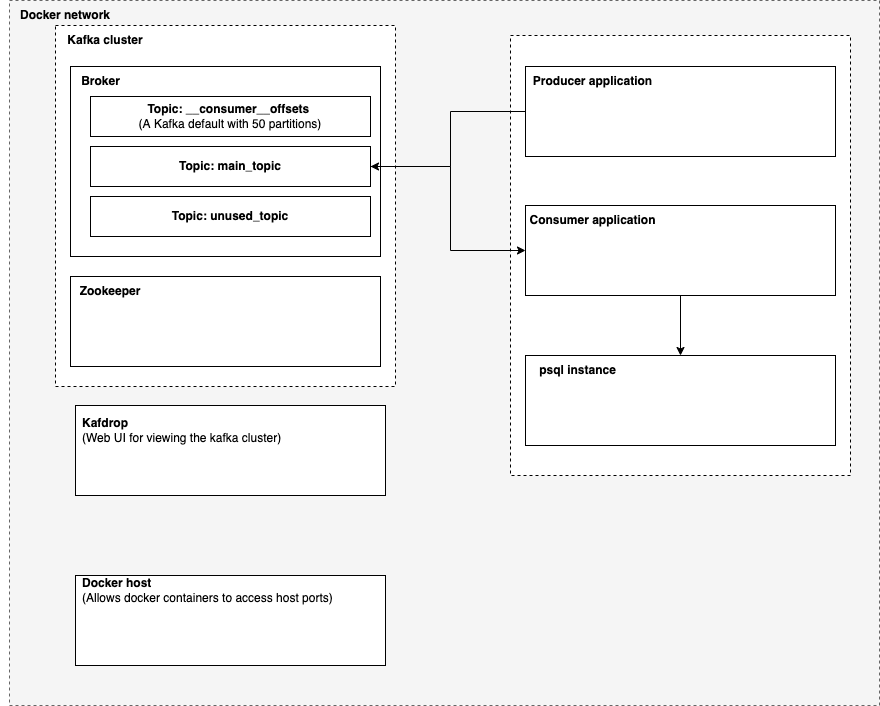

The diagram above was exported from draw.io. Its source (the exported page's mxGraphModel, read from the mxfile embedded in the PNG):
<mxGraphModel dx="2115" dy="675" grid="1" gridSize="10" guides="1" tooltips="1" connect="1" arrows="1" fold="1" page="1" pageScale="1" pageWidth="827" pageHeight="1169" math="0" shadow="0">
  <root>
    <mxCell id="0" />
    <mxCell id="1" parent="0" />
    <mxCell id="H98teLWFRTscMVz8b_bj-4" value="" style="rounded=0;whiteSpace=wrap;html=1;shadow=0;dashed=1;fillColor=#f5f5f5;fontColor=#333333;strokeColor=#666666;" vertex="1" parent="1">
      <mxGeometry x="-21" y="25" width="870" height="705" as="geometry" />
    </mxCell>
    <mxCell id="H98teLWFRTscMVz8b_bj-2" value="" style="rounded=0;whiteSpace=wrap;html=1;shadow=0;dashed=1;" vertex="1" parent="1">
      <mxGeometry x="25" y="50" width="340" height="361" as="geometry" />
    </mxCell>
    <mxCell id="H98teLWFRTscMVz8b_bj-3" value="" style="rounded=0;whiteSpace=wrap;html=1;dashed=1;" vertex="1" parent="1">
      <mxGeometry x="480" y="60" width="340" height="440" as="geometry" />
    </mxCell>
    <mxCell id="H98teLWFRTscMVz8b_bj-5" value="Docker network" style="text;html=1;strokeColor=none;fillColor=none;align=center;verticalAlign=middle;whiteSpace=wrap;rounded=0;shadow=0;dashed=1;fontStyle=1" vertex="1" parent="1">
      <mxGeometry x="-30" y="25" width="130" height="30" as="geometry" />
    </mxCell>
    <mxCell id="H98teLWFRTscMVz8b_bj-6" value="" style="rounded=0;whiteSpace=wrap;html=1;shadow=0;" vertex="1" parent="1">
      <mxGeometry x="40" y="91" width="310" height="190" as="geometry" />
    </mxCell>
    <mxCell id="H98teLWFRTscMVz8b_bj-7" value="Broker" style="text;html=1;strokeColor=none;fillColor=none;align=center;verticalAlign=middle;whiteSpace=wrap;rounded=0;shadow=0;dashed=1;fontStyle=1" vertex="1" parent="1">
      <mxGeometry x="41" y="91" width="59" height="30" as="geometry" />
    </mxCell>
    <mxCell id="H98teLWFRTscMVz8b_bj-8" value="" style="rounded=0;whiteSpace=wrap;html=1;shadow=0;" vertex="1" parent="1">
      <mxGeometry x="40" y="301" width="310" height="90" as="geometry" />
    </mxCell>
    <mxCell id="H98teLWFRTscMVz8b_bj-9" value="&lt;b&gt;Topic: __consumer__offsets &lt;br&gt;&lt;/b&gt;(A Kafka default with 50 partitions)" style="rounded=0;whiteSpace=wrap;html=1;shadow=0;" vertex="1" parent="1">
      <mxGeometry x="60" y="121" width="280" height="40" as="geometry" />
    </mxCell>
    <mxCell id="H98teLWFRTscMVz8b_bj-10" value="&lt;b&gt;Topic: main_topic&lt;/b&gt;" style="rounded=0;whiteSpace=wrap;html=1;shadow=0;" vertex="1" parent="1">
      <mxGeometry x="60" y="171" width="280" height="40" as="geometry" />
    </mxCell>
    <mxCell id="H98teLWFRTscMVz8b_bj-11" value="&lt;b&gt;Topic: unused_topic&lt;/b&gt;" style="rounded=0;whiteSpace=wrap;html=1;shadow=0;" vertex="1" parent="1">
      <mxGeometry x="60" y="221" width="280" height="40" as="geometry" />
    </mxCell>
    <mxCell id="H98teLWFRTscMVz8b_bj-12" value="Zookeeper" style="text;html=1;strokeColor=none;fillColor=none;align=center;verticalAlign=middle;whiteSpace=wrap;rounded=0;shadow=0;dashed=1;fontStyle=1" vertex="1" parent="1">
      <mxGeometry x="40" y="301" width="80" height="30" as="geometry" />
    </mxCell>
    <mxCell id="H98teLWFRTscMVz8b_bj-13" value="" style="rounded=0;whiteSpace=wrap;html=1;shadow=0;" vertex="1" parent="1">
      <mxGeometry x="45" y="600" width="310" height="90" as="geometry" />
    </mxCell>
    <mxCell id="H98teLWFRTscMVz8b_bj-14" value="Docker host&lt;br&gt;&lt;span style=&quot;font-weight: normal;&quot;&gt;(Allows docker containers to access host ports)&lt;/span&gt;" style="text;html=1;strokeColor=none;fillColor=none;align=left;verticalAlign=middle;whiteSpace=wrap;rounded=0;shadow=0;dashed=1;fontStyle=1" vertex="1" parent="1">
      <mxGeometry x="50" y="600" width="270" height="30" as="geometry" />
    </mxCell>
    <mxCell id="H98teLWFRTscMVz8b_bj-15" value="" style="rounded=0;whiteSpace=wrap;html=1;shadow=0;" vertex="1" parent="1">
      <mxGeometry x="45" y="430" width="310" height="90" as="geometry" />
    </mxCell>
    <mxCell id="H98teLWFRTscMVz8b_bj-17" value="Kafdrop&lt;br&gt;&lt;span style=&quot;font-weight: normal;&quot;&gt;(Web UI for viewing the kafka cluster)&lt;/span&gt;" style="text;html=1;strokeColor=none;fillColor=none;align=left;verticalAlign=middle;whiteSpace=wrap;rounded=0;shadow=0;dashed=1;fontStyle=1" vertex="1" parent="1">
      <mxGeometry x="50" y="440" width="270" height="30" as="geometry" />
    </mxCell>
    <mxCell id="H98teLWFRTscMVz8b_bj-18" value="Kafka cluster" style="text;html=1;strokeColor=none;fillColor=none;align=center;verticalAlign=middle;whiteSpace=wrap;rounded=0;shadow=0;dashed=1;fontStyle=1" vertex="1" parent="1">
      <mxGeometry x="20" y="50" width="110" height="30" as="geometry" />
    </mxCell>
    <mxCell id="H98teLWFRTscMVz8b_bj-19" value="" style="rounded=0;whiteSpace=wrap;html=1;shadow=0;" vertex="1" parent="1">
      <mxGeometry x="495" y="91" width="310" height="90" as="geometry" />
    </mxCell>
    <mxCell id="H98teLWFRTscMVz8b_bj-20" value="" style="rounded=0;whiteSpace=wrap;html=1;shadow=0;" vertex="1" parent="1">
      <mxGeometry x="495" y="230" width="310" height="90" as="geometry" />
    </mxCell>
    <mxCell id="H98teLWFRTscMVz8b_bj-21" value="" style="rounded=0;whiteSpace=wrap;html=1;shadow=0;" vertex="1" parent="1">
      <mxGeometry x="495" y="380" width="310" height="90" as="geometry" />
    </mxCell>
    <mxCell id="H98teLWFRTscMVz8b_bj-22" value="Consumer application" style="text;html=1;strokeColor=none;fillColor=none;align=center;verticalAlign=middle;whiteSpace=wrap;rounded=0;shadow=0;dashed=1;fontStyle=1" vertex="1" parent="1">
      <mxGeometry x="495" y="230" width="135" height="30" as="geometry" />
    </mxCell>
    <mxCell id="H98teLWFRTscMVz8b_bj-23" value="Producer application" style="text;html=1;strokeColor=none;fillColor=none;align=center;verticalAlign=middle;whiteSpace=wrap;rounded=0;shadow=0;dashed=1;fontStyle=1" vertex="1" parent="1">
      <mxGeometry x="495" y="91" width="135" height="30" as="geometry" />
    </mxCell>
    <mxCell id="H98teLWFRTscMVz8b_bj-24" value="psql instance" style="text;html=1;strokeColor=none;fillColor=none;align=center;verticalAlign=middle;whiteSpace=wrap;rounded=0;shadow=0;dashed=1;fontStyle=1" vertex="1" parent="1">
      <mxGeometry x="480" y="380" width="135" height="30" as="geometry" />
    </mxCell>
    <mxCell id="H98teLWFRTscMVz8b_bj-25" value="" style="endArrow=classic;html=1;rounded=0;exitX=0;exitY=0.5;exitDx=0;exitDy=0;entryX=1;entryY=0.5;entryDx=0;entryDy=0;" edge="1" parent="1" source="H98teLWFRTscMVz8b_bj-19" target="H98teLWFRTscMVz8b_bj-10">
      <mxGeometry width="50" height="50" relative="1" as="geometry">
        <mxPoint x="270" y="410" as="sourcePoint" />
        <mxPoint x="320" y="360" as="targetPoint" />
        <Array as="points">
          <mxPoint x="420" y="136" />
          <mxPoint x="420" y="191" />
        </Array>
      </mxGeometry>
    </mxCell>
    <mxCell id="H98teLWFRTscMVz8b_bj-26" value="" style="endArrow=classic;html=1;rounded=0;exitX=1;exitY=0.5;exitDx=0;exitDy=0;entryX=0;entryY=0.5;entryDx=0;entryDy=0;" edge="1" parent="1" source="H98teLWFRTscMVz8b_bj-10" target="H98teLWFRTscMVz8b_bj-20">
      <mxGeometry width="50" height="50" relative="1" as="geometry">
        <mxPoint x="505" y="146" as="sourcePoint" />
        <mxPoint x="350" y="201" as="targetPoint" />
        <Array as="points">
          <mxPoint x="420" y="191" />
          <mxPoint x="420" y="275" />
        </Array>
      </mxGeometry>
    </mxCell>
    <mxCell id="H98teLWFRTscMVz8b_bj-27" value="" style="endArrow=classic;html=1;rounded=0;exitX=0.5;exitY=1;exitDx=0;exitDy=0;entryX=0.5;entryY=0;entryDx=0;entryDy=0;" edge="1" parent="1" source="H98teLWFRTscMVz8b_bj-20" target="H98teLWFRTscMVz8b_bj-21">
      <mxGeometry width="50" height="50" relative="1" as="geometry">
        <mxPoint x="270" y="410" as="sourcePoint" />
        <mxPoint x="320" y="360" as="targetPoint" />
      </mxGeometry>
    </mxCell>
  </root>
</mxGraphModel>